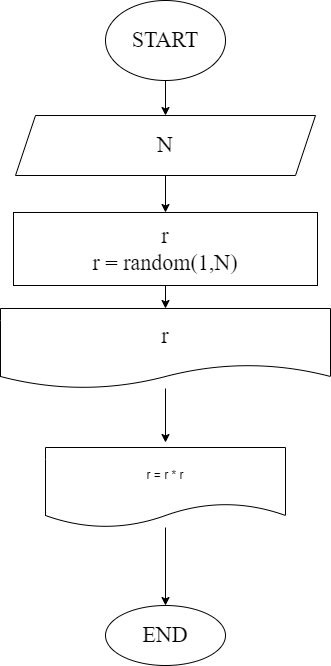

The diagram above was exported from draw.io. Its source (the exported page's mxGraphModel, read from the mxfile embedded in the PNG):
<mxGraphModel dx="-246" dy="1126" grid="0" gridSize="10" guides="1" tooltips="1" connect="1" arrows="1" fold="1" page="0" pageScale="1" pageWidth="1000" pageHeight="700" math="0" shadow="0">
  <root>
    <mxCell id="0" />
    <mxCell id="1" parent="0" />
    <mxCell id="26" style="edgeStyle=none;html=1;entryX=0;entryY=0.5;entryDx=0;entryDy=0;fontFamily=Fira Code;fontSize=22;" parent="1" source="23" edge="1">
      <mxGeometry relative="1" as="geometry">
        <Array as="points">
          <mxPoint x="50" y="1610" />
          <mxPoint x="50" y="1390" />
        </Array>
        <mxPoint x="100" y="1390" as="targetPoint" />
      </mxGeometry>
    </mxCell>
    <mxCell id="45" value="" style="edgeStyle=none;html=1;fontFamily=Fira Code;fontSize=22;" parent="1" source="41" target="44" edge="1">
      <mxGeometry relative="1" as="geometry" />
    </mxCell>
    <mxCell id="41" value="START" style="ellipse;whiteSpace=wrap;html=1;fontFamily=Fira Code;fontSize=22;" parent="1" vertex="1">
      <mxGeometry x="1806" y="-78" width="120" height="80" as="geometry" />
    </mxCell>
    <mxCell id="47" value="" style="edgeStyle=none;html=1;fontFamily=Fira Code;fontSize=22;" parent="1" source="44" target="46" edge="1">
      <mxGeometry relative="1" as="geometry" />
    </mxCell>
    <mxCell id="44" value="N" style="shape=parallelogram;perimeter=parallelogramPerimeter;whiteSpace=wrap;html=1;fixedSize=1;fontSize=22;fontFamily=Fira Code;" parent="1" vertex="1">
      <mxGeometry x="1716" y="37" width="300" height="60" as="geometry" />
    </mxCell>
    <mxCell id="49" value="" style="edgeStyle=none;html=1;fontFamily=Fira Code;fontSize=22;" parent="1" source="46" target="48" edge="1">
      <mxGeometry relative="1" as="geometry" />
    </mxCell>
    <mxCell id="46" value="r&lt;br&gt;r = random(1,N)" style="whiteSpace=wrap;html=1;fontSize=22;fontFamily=Fira Code;" parent="1" vertex="1">
      <mxGeometry x="1714" y="134" width="304" height="73" as="geometry" />
    </mxCell>
    <mxCell id="kKdNIADWY_3kjMTNxE4A-54" value="" style="edgeStyle=orthogonalEdgeStyle;rounded=0;orthogonalLoop=1;jettySize=auto;html=1;" edge="1" parent="1" source="48">
      <mxGeometry relative="1" as="geometry">
        <mxPoint x="1866" y="364" as="targetPoint" />
      </mxGeometry>
    </mxCell>
    <mxCell id="48" value="r" style="shape=document;whiteSpace=wrap;html=1;boundedLbl=1;fontSize=22;fontFamily=Fira Code;" parent="1" vertex="1">
      <mxGeometry x="1701" y="230" width="330" height="80" as="geometry" />
    </mxCell>
    <mxCell id="50" value="END" style="ellipse;whiteSpace=wrap;html=1;fontSize=22;fontFamily=Fira Code;" parent="1" vertex="1">
      <mxGeometry x="1806" y="527" width="120" height="60" as="geometry" />
    </mxCell>
    <mxCell id="kKdNIADWY_3kjMTNxE4A-57" value="" style="edgeStyle=orthogonalEdgeStyle;rounded=0;orthogonalLoop=1;jettySize=auto;html=1;" edge="1" parent="1" source="kKdNIADWY_3kjMTNxE4A-55" target="50">
      <mxGeometry relative="1" as="geometry" />
    </mxCell>
    <mxCell id="kKdNIADWY_3kjMTNxE4A-55" value="r = r * r" style="shape=document;whiteSpace=wrap;html=1;boundedLbl=1;" vertex="1" parent="1">
      <mxGeometry x="1746" y="369" width="240" height="80" as="geometry" />
    </mxCell>
  </root>
</mxGraphModel>